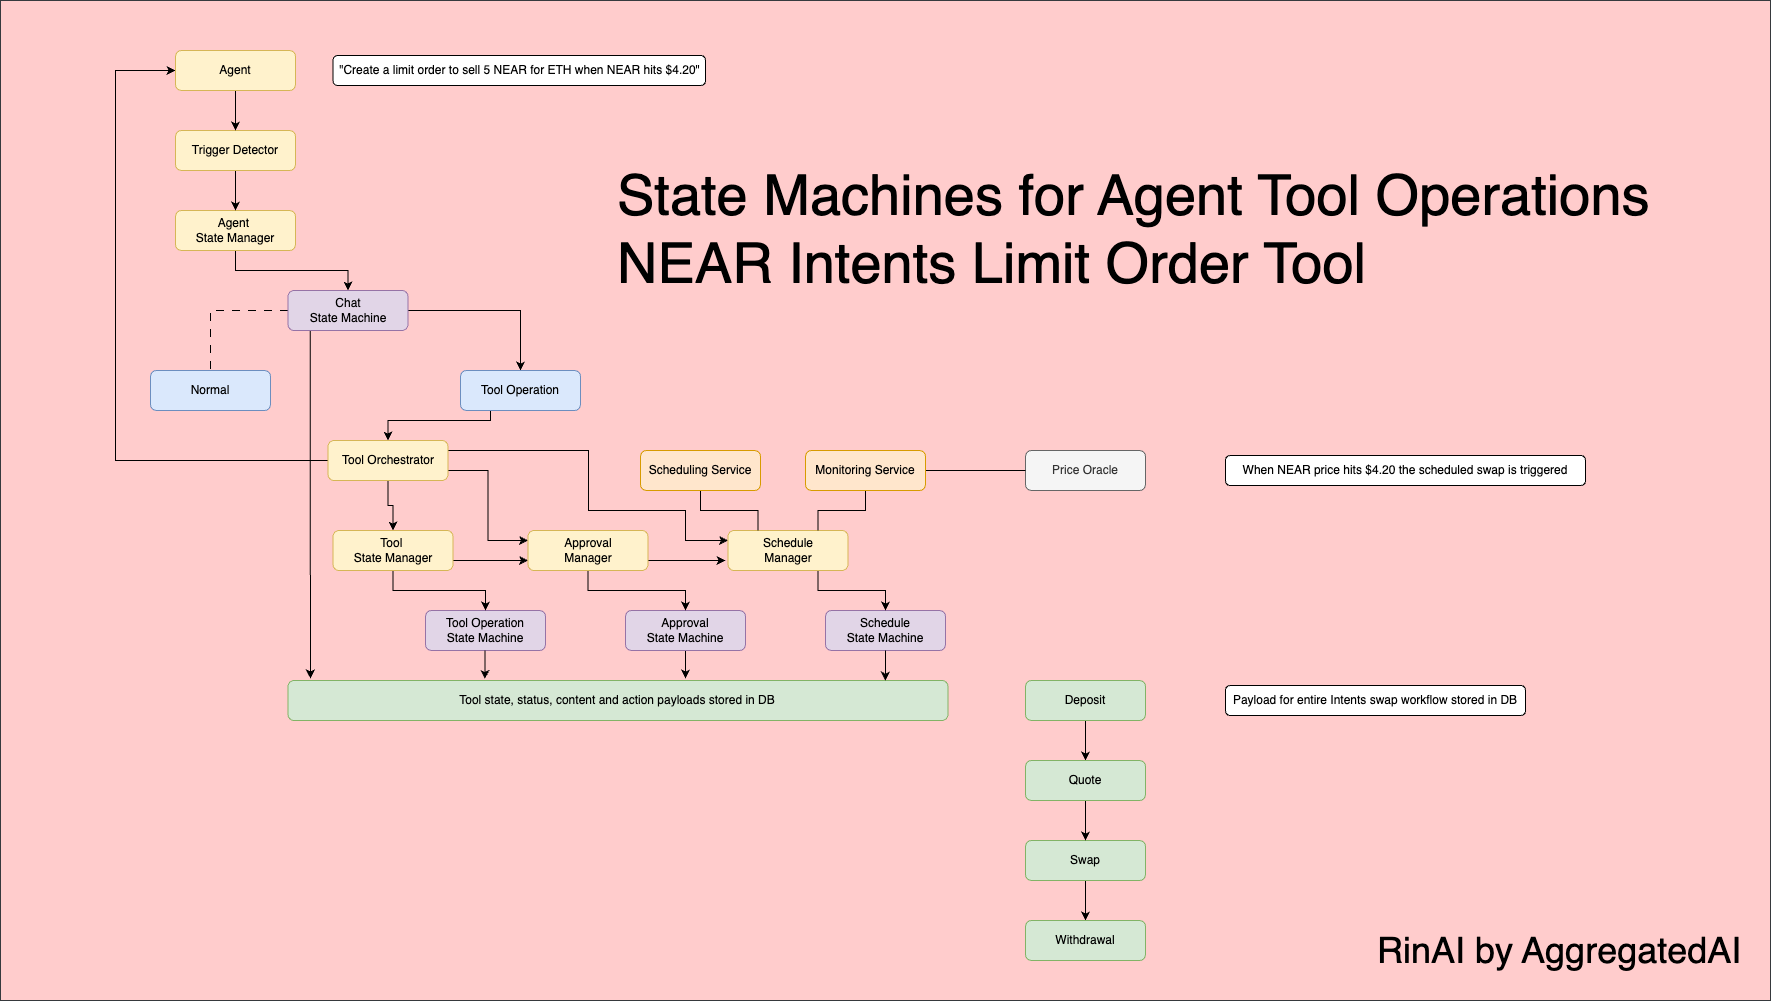

The diagram above was exported from draw.io. Its source (the exported page's mxGraphModel, read from the mxfile embedded in the PNG):
<mxGraphModel dx="2920" dy="-1012" grid="1" gridSize="10" guides="1" tooltips="1" connect="1" arrows="1" fold="1" page="1" pageScale="1" pageWidth="850" pageHeight="1100" math="0" shadow="0">
  <root>
    <mxCell id="0" />
    <mxCell id="1" parent="0" />
    <mxCell id="Gkby_peQndNJxGTCADlg-50" value="" style="rounded=0;whiteSpace=wrap;html=1;fillColor=#ffcccc;strokeColor=#36393d;" vertex="1" parent="1">
      <mxGeometry x="-85" y="2640" width="1770" height="1000" as="geometry" />
    </mxCell>
    <mxCell id="Gkby_peQndNJxGTCADlg-1" style="edgeStyle=orthogonalEdgeStyle;rounded=0;orthogonalLoop=1;jettySize=auto;html=1;" edge="1" parent="1" source="Gkby_peQndNJxGTCADlg-2">
      <mxGeometry relative="1" as="geometry">
        <mxPoint x="600" y="3318" as="targetPoint" />
      </mxGeometry>
    </mxCell>
    <mxCell id="Gkby_peQndNJxGTCADlg-2" value="Approval&lt;div&gt;State Machine&lt;/div&gt;" style="rounded=1;whiteSpace=wrap;html=1;fillColor=#e1d5e7;strokeColor=#9673a6;" vertex="1" parent="1">
      <mxGeometry x="540" y="3250" width="120" height="40" as="geometry" />
    </mxCell>
    <mxCell id="Gkby_peQndNJxGTCADlg-3" value="Tool Operation&lt;div&gt;State Machine&lt;/div&gt;" style="rounded=1;whiteSpace=wrap;html=1;fillColor=#e1d5e7;strokeColor=#9673a6;" vertex="1" parent="1">
      <mxGeometry x="340" y="3250" width="120" height="40" as="geometry" />
    </mxCell>
    <mxCell id="Gkby_peQndNJxGTCADlg-4" style="edgeStyle=orthogonalEdgeStyle;rounded=0;orthogonalLoop=1;jettySize=auto;html=1;entryX=0.5;entryY=0;entryDx=0;entryDy=0;exitX=1;exitY=0.5;exitDx=0;exitDy=0;" edge="1" parent="1" source="Gkby_peQndNJxGTCADlg-6" target="Gkby_peQndNJxGTCADlg-20">
      <mxGeometry relative="1" as="geometry">
        <mxPoint x="343.75" y="2950" as="sourcePoint" />
      </mxGeometry>
    </mxCell>
    <mxCell id="Gkby_peQndNJxGTCADlg-5" style="edgeStyle=orthogonalEdgeStyle;rounded=0;orthogonalLoop=1;jettySize=auto;html=1;dashed=1;dashPattern=8 8;endArrow=none;startFill=0;" edge="1" parent="1" source="Gkby_peQndNJxGTCADlg-6" target="Gkby_peQndNJxGTCADlg-18">
      <mxGeometry relative="1" as="geometry" />
    </mxCell>
    <mxCell id="Gkby_peQndNJxGTCADlg-6" value="Chat&lt;div&gt;State Machine&lt;/div&gt;" style="rounded=1;whiteSpace=wrap;html=1;fillColor=#e1d5e7;strokeColor=#9673a6;" vertex="1" parent="1">
      <mxGeometry x="202.5" y="2930" width="120" height="40" as="geometry" />
    </mxCell>
    <mxCell id="Gkby_peQndNJxGTCADlg-7" value="&lt;div&gt;Schedule&lt;/div&gt;&lt;div&gt;State Machine&lt;/div&gt;" style="rounded=1;whiteSpace=wrap;html=1;fillColor=#e1d5e7;strokeColor=#9673a6;" vertex="1" parent="1">
      <mxGeometry x="740" y="3250" width="120" height="40" as="geometry" />
    </mxCell>
    <mxCell id="Gkby_peQndNJxGTCADlg-8" style="edgeStyle=orthogonalEdgeStyle;rounded=0;orthogonalLoop=1;jettySize=auto;html=1;exitX=0.5;exitY=1;exitDx=0;exitDy=0;entryX=0.5;entryY=0;entryDx=0;entryDy=0;" edge="1" parent="1" source="Gkby_peQndNJxGTCADlg-9" target="Gkby_peQndNJxGTCADlg-6">
      <mxGeometry relative="1" as="geometry" />
    </mxCell>
    <mxCell id="Gkby_peQndNJxGTCADlg-9" value="Agent&amp;nbsp;&lt;div&gt;State Manager&lt;/div&gt;" style="rounded=1;whiteSpace=wrap;html=1;fillColor=#fff2cc;strokeColor=#d6b656;" vertex="1" parent="1">
      <mxGeometry x="90" y="2850" width="120" height="40" as="geometry" />
    </mxCell>
    <mxCell id="Gkby_peQndNJxGTCADlg-10" style="edgeStyle=orthogonalEdgeStyle;rounded=0;orthogonalLoop=1;jettySize=auto;html=1;exitX=0.5;exitY=1;exitDx=0;exitDy=0;entryX=0.5;entryY=0;entryDx=0;entryDy=0;" edge="1" parent="1" source="Gkby_peQndNJxGTCADlg-12" target="Gkby_peQndNJxGTCADlg-3">
      <mxGeometry relative="1" as="geometry" />
    </mxCell>
    <mxCell id="Gkby_peQndNJxGTCADlg-11" style="edgeStyle=orthogonalEdgeStyle;rounded=0;orthogonalLoop=1;jettySize=auto;html=1;exitX=1;exitY=0.75;exitDx=0;exitDy=0;entryX=0;entryY=0.75;entryDx=0;entryDy=0;" edge="1" parent="1" source="Gkby_peQndNJxGTCADlg-12" target="Gkby_peQndNJxGTCADlg-15">
      <mxGeometry relative="1" as="geometry" />
    </mxCell>
    <mxCell id="Gkby_peQndNJxGTCADlg-12" value="&lt;div&gt;Tool&amp;nbsp;&lt;/div&gt;&lt;div&gt;State Manager&lt;/div&gt;" style="rounded=1;whiteSpace=wrap;html=1;fillColor=#fff2cc;strokeColor=#d6b656;" vertex="1" parent="1">
      <mxGeometry x="247.5" y="3170" width="120" height="40" as="geometry" />
    </mxCell>
    <mxCell id="Gkby_peQndNJxGTCADlg-13" style="edgeStyle=orthogonalEdgeStyle;rounded=0;orthogonalLoop=1;jettySize=auto;html=1;exitX=0.5;exitY=1;exitDx=0;exitDy=0;entryX=0.5;entryY=0;entryDx=0;entryDy=0;" edge="1" parent="1" source="Gkby_peQndNJxGTCADlg-15" target="Gkby_peQndNJxGTCADlg-2">
      <mxGeometry relative="1" as="geometry" />
    </mxCell>
    <mxCell id="Gkby_peQndNJxGTCADlg-14" value="" style="edgeStyle=orthogonalEdgeStyle;rounded=0;orthogonalLoop=1;jettySize=auto;html=1;exitX=1;exitY=0.75;exitDx=0;exitDy=0;" edge="1" parent="1" source="Gkby_peQndNJxGTCADlg-15">
      <mxGeometry relative="1" as="geometry">
        <mxPoint x="640" y="3200" as="targetPoint" />
      </mxGeometry>
    </mxCell>
    <mxCell id="Gkby_peQndNJxGTCADlg-15" value="&lt;div&gt;Approval&lt;br&gt;&lt;span style=&quot;background-color: transparent; color: light-dark(rgb(0, 0, 0), rgb(255, 255, 255));&quot;&gt;Manager&lt;/span&gt;&lt;/div&gt;" style="rounded=1;whiteSpace=wrap;html=1;fillColor=#fff2cc;strokeColor=#d6b656;" vertex="1" parent="1">
      <mxGeometry x="442.5" y="3170" width="120" height="40" as="geometry" />
    </mxCell>
    <mxCell id="Gkby_peQndNJxGTCADlg-16" style="edgeStyle=orthogonalEdgeStyle;rounded=0;orthogonalLoop=1;jettySize=auto;html=1;exitX=0.75;exitY=1;exitDx=0;exitDy=0;" edge="1" parent="1" source="Gkby_peQndNJxGTCADlg-17" target="Gkby_peQndNJxGTCADlg-7">
      <mxGeometry relative="1" as="geometry" />
    </mxCell>
    <mxCell id="Gkby_peQndNJxGTCADlg-17" value="&lt;div&gt;Schedule&lt;br&gt;&lt;span style=&quot;background-color: transparent; color: light-dark(rgb(0, 0, 0), rgb(255, 255, 255));&quot;&gt;Manager&lt;/span&gt;&lt;/div&gt;" style="rounded=1;whiteSpace=wrap;html=1;fillColor=#fff2cc;strokeColor=#d6b656;" vertex="1" parent="1">
      <mxGeometry x="642.5" y="3170" width="120" height="40" as="geometry" />
    </mxCell>
    <mxCell id="Gkby_peQndNJxGTCADlg-18" value="Normal" style="rounded=1;whiteSpace=wrap;html=1;fillColor=#dae8fc;strokeColor=#6c8ebf;" vertex="1" parent="1">
      <mxGeometry x="65" y="3010" width="120" height="40" as="geometry" />
    </mxCell>
    <mxCell id="Gkby_peQndNJxGTCADlg-19" style="edgeStyle=orthogonalEdgeStyle;rounded=0;orthogonalLoop=1;jettySize=auto;html=1;exitX=0.25;exitY=1;exitDx=0;exitDy=0;entryX=0.5;entryY=0;entryDx=0;entryDy=0;" edge="1" parent="1" source="Gkby_peQndNJxGTCADlg-20" target="Gkby_peQndNJxGTCADlg-25">
      <mxGeometry relative="1" as="geometry">
        <Array as="points">
          <mxPoint x="405" y="3060" />
          <mxPoint x="303" y="3060" />
        </Array>
      </mxGeometry>
    </mxCell>
    <mxCell id="Gkby_peQndNJxGTCADlg-20" value="Tool Operation" style="rounded=1;whiteSpace=wrap;html=1;fillColor=#dae8fc;strokeColor=#6c8ebf;" vertex="1" parent="1">
      <mxGeometry x="375" y="3010" width="120" height="40" as="geometry" />
    </mxCell>
    <mxCell id="Gkby_peQndNJxGTCADlg-21" style="edgeStyle=orthogonalEdgeStyle;rounded=0;orthogonalLoop=1;jettySize=auto;html=1;" edge="1" parent="1" source="Gkby_peQndNJxGTCADlg-25" target="Gkby_peQndNJxGTCADlg-12">
      <mxGeometry relative="1" as="geometry" />
    </mxCell>
    <mxCell id="Gkby_peQndNJxGTCADlg-22" style="edgeStyle=orthogonalEdgeStyle;rounded=0;orthogonalLoop=1;jettySize=auto;html=1;entryX=0;entryY=0.25;entryDx=0;entryDy=0;exitX=1;exitY=0.75;exitDx=0;exitDy=0;" edge="1" parent="1" source="Gkby_peQndNJxGTCADlg-25" target="Gkby_peQndNJxGTCADlg-15">
      <mxGeometry relative="1" as="geometry" />
    </mxCell>
    <mxCell id="Gkby_peQndNJxGTCADlg-23" style="edgeStyle=orthogonalEdgeStyle;rounded=0;orthogonalLoop=1;jettySize=auto;html=1;entryX=0;entryY=0.25;entryDx=0;entryDy=0;exitX=1;exitY=0.25;exitDx=0;exitDy=0;" edge="1" parent="1" source="Gkby_peQndNJxGTCADlg-25" target="Gkby_peQndNJxGTCADlg-17">
      <mxGeometry relative="1" as="geometry">
        <Array as="points">
          <mxPoint x="503" y="3090" />
          <mxPoint x="503" y="3150" />
          <mxPoint x="600" y="3150" />
          <mxPoint x="600" y="3180" />
        </Array>
      </mxGeometry>
    </mxCell>
    <mxCell id="Gkby_peQndNJxGTCADlg-24" style="edgeStyle=orthogonalEdgeStyle;rounded=0;orthogonalLoop=1;jettySize=auto;html=1;entryX=0;entryY=0.5;entryDx=0;entryDy=0;" edge="1" parent="1" source="Gkby_peQndNJxGTCADlg-25" target="Gkby_peQndNJxGTCADlg-45">
      <mxGeometry relative="1" as="geometry">
        <Array as="points">
          <mxPoint x="30" y="3100" />
          <mxPoint x="30" y="2710" />
        </Array>
      </mxGeometry>
    </mxCell>
    <mxCell id="Gkby_peQndNJxGTCADlg-25" value="Tool Orchestrator" style="rounded=1;whiteSpace=wrap;html=1;fillColor=#fff2cc;strokeColor=#d6b656;" vertex="1" parent="1">
      <mxGeometry x="242.5" y="3080" width="120" height="40" as="geometry" />
    </mxCell>
    <mxCell id="Gkby_peQndNJxGTCADlg-26" style="edgeStyle=orthogonalEdgeStyle;rounded=0;orthogonalLoop=1;jettySize=auto;html=1;exitX=0.5;exitY=1;exitDx=0;exitDy=0;" edge="1" parent="1" source="Gkby_peQndNJxGTCADlg-27" target="Gkby_peQndNJxGTCADlg-9">
      <mxGeometry relative="1" as="geometry" />
    </mxCell>
    <mxCell id="Gkby_peQndNJxGTCADlg-27" value="Trigger Detector" style="rounded=1;whiteSpace=wrap;html=1;fillColor=#fff2cc;strokeColor=#d6b656;" vertex="1" parent="1">
      <mxGeometry x="90" y="2770" width="120" height="40" as="geometry" />
    </mxCell>
    <mxCell id="Gkby_peQndNJxGTCADlg-28" style="edgeStyle=orthogonalEdgeStyle;rounded=0;orthogonalLoop=1;jettySize=auto;html=1;entryX=0.5;entryY=0;entryDx=0;entryDy=0;" edge="1" parent="1" source="Gkby_peQndNJxGTCADlg-29" target="Gkby_peQndNJxGTCADlg-34">
      <mxGeometry relative="1" as="geometry" />
    </mxCell>
    <mxCell id="Gkby_peQndNJxGTCADlg-29" value="Deposit" style="rounded=1;whiteSpace=wrap;html=1;fillColor=#d5e8d4;strokeColor=#82b366;" vertex="1" parent="1">
      <mxGeometry x="940" y="3320" width="120" height="40" as="geometry" />
    </mxCell>
    <mxCell id="Gkby_peQndNJxGTCADlg-30" style="edgeStyle=orthogonalEdgeStyle;rounded=0;orthogonalLoop=1;jettySize=auto;html=1;entryX=0.5;entryY=0;entryDx=0;entryDy=0;entryPerimeter=0;" edge="1" parent="1" source="Gkby_peQndNJxGTCADlg-31" target="Gkby_peQndNJxGTCADlg-32">
      <mxGeometry relative="1" as="geometry">
        <mxPoint x="1000" y="3550" as="targetPoint" />
        <Array as="points" />
      </mxGeometry>
    </mxCell>
    <mxCell id="Gkby_peQndNJxGTCADlg-31" value="Swap" style="rounded=1;whiteSpace=wrap;html=1;fillColor=#d5e8d4;strokeColor=#82b366;" vertex="1" parent="1">
      <mxGeometry x="940" y="3480" width="120" height="40" as="geometry" />
    </mxCell>
    <mxCell id="Gkby_peQndNJxGTCADlg-32" value="Withdrawal" style="rounded=1;whiteSpace=wrap;html=1;fillColor=#d5e8d4;strokeColor=#82b366;" vertex="1" parent="1">
      <mxGeometry x="940" y="3560" width="120" height="40" as="geometry" />
    </mxCell>
    <mxCell id="Gkby_peQndNJxGTCADlg-33" style="edgeStyle=orthogonalEdgeStyle;rounded=0;orthogonalLoop=1;jettySize=auto;html=1;entryX=0.5;entryY=0;entryDx=0;entryDy=0;" edge="1" parent="1" source="Gkby_peQndNJxGTCADlg-34" target="Gkby_peQndNJxGTCADlg-31">
      <mxGeometry relative="1" as="geometry" />
    </mxCell>
    <mxCell id="Gkby_peQndNJxGTCADlg-34" value="Quote" style="rounded=1;whiteSpace=wrap;html=1;fillColor=#d5e8d4;strokeColor=#82b366;" vertex="1" parent="1">
      <mxGeometry x="940" y="3400" width="120" height="40" as="geometry" />
    </mxCell>
    <mxCell id="Gkby_peQndNJxGTCADlg-35" value="Price Oracle" style="rounded=1;whiteSpace=wrap;html=1;fillColor=#f5f5f5;fontColor=#333333;strokeColor=#666666;" vertex="1" parent="1">
      <mxGeometry x="940" y="3090" width="120" height="40" as="geometry" />
    </mxCell>
    <mxCell id="Gkby_peQndNJxGTCADlg-36" style="edgeStyle=orthogonalEdgeStyle;rounded=0;orthogonalLoop=1;jettySize=auto;html=1;entryX=0.75;entryY=0;entryDx=0;entryDy=0;endArrow=none;startFill=0;" edge="1" parent="1" source="Gkby_peQndNJxGTCADlg-38" target="Gkby_peQndNJxGTCADlg-17">
      <mxGeometry relative="1" as="geometry" />
    </mxCell>
    <mxCell id="Gkby_peQndNJxGTCADlg-37" style="edgeStyle=orthogonalEdgeStyle;rounded=0;orthogonalLoop=1;jettySize=auto;html=1;entryX=0;entryY=0.5;entryDx=0;entryDy=0;endArrow=none;startFill=0;" edge="1" parent="1" source="Gkby_peQndNJxGTCADlg-38" target="Gkby_peQndNJxGTCADlg-35">
      <mxGeometry relative="1" as="geometry" />
    </mxCell>
    <mxCell id="Gkby_peQndNJxGTCADlg-38" value="&lt;div&gt;Monitoring Service&lt;/div&gt;" style="rounded=1;whiteSpace=wrap;html=1;fillColor=#ffe6cc;strokeColor=#d79b00;" vertex="1" parent="1">
      <mxGeometry x="720" y="3090" width="120" height="40" as="geometry" />
    </mxCell>
    <mxCell id="Gkby_peQndNJxGTCADlg-39" style="edgeStyle=orthogonalEdgeStyle;rounded=0;orthogonalLoop=1;jettySize=auto;html=1;entryX=0.25;entryY=0;entryDx=0;entryDy=0;endArrow=none;startFill=0;" edge="1" parent="1" source="Gkby_peQndNJxGTCADlg-40" target="Gkby_peQndNJxGTCADlg-17">
      <mxGeometry relative="1" as="geometry" />
    </mxCell>
    <mxCell id="Gkby_peQndNJxGTCADlg-40" value="&lt;div&gt;Scheduling Service&lt;/div&gt;" style="rounded=1;whiteSpace=wrap;html=1;fillColor=#ffe6cc;strokeColor=#d79b00;" vertex="1" parent="1">
      <mxGeometry x="555" y="3090" width="120" height="40" as="geometry" />
    </mxCell>
    <mxCell id="Gkby_peQndNJxGTCADlg-41" value="Tool state, status, content and action payloads stored in DB" style="rounded=1;whiteSpace=wrap;html=1;fillColor=#d5e8d4;strokeColor=#82b366;" vertex="1" parent="1">
      <mxGeometry x="202.5" y="3320" width="660" height="40" as="geometry" />
    </mxCell>
    <mxCell id="Gkby_peQndNJxGTCADlg-42" style="edgeStyle=orthogonalEdgeStyle;rounded=0;orthogonalLoop=1;jettySize=auto;html=1;entryX=0.113;entryY=-0.036;entryDx=0;entryDy=0;entryPerimeter=0;exitX=0.496;exitY=0.998;exitDx=0;exitDy=0;exitPerimeter=0;" edge="1" parent="1" source="Gkby_peQndNJxGTCADlg-3">
      <mxGeometry relative="1" as="geometry">
        <mxPoint x="400" y="3290" as="sourcePoint" />
        <mxPoint x="399.38" y="3318.5600000000004" as="targetPoint" />
      </mxGeometry>
    </mxCell>
    <mxCell id="Gkby_peQndNJxGTCADlg-43" style="edgeStyle=orthogonalEdgeStyle;rounded=0;orthogonalLoop=1;jettySize=auto;html=1;entryX=0.905;entryY=0.005;entryDx=0;entryDy=0;entryPerimeter=0;" edge="1" parent="1" source="Gkby_peQndNJxGTCADlg-7" target="Gkby_peQndNJxGTCADlg-41">
      <mxGeometry relative="1" as="geometry" />
    </mxCell>
    <mxCell id="Gkby_peQndNJxGTCADlg-44" style="edgeStyle=orthogonalEdgeStyle;rounded=0;orthogonalLoop=1;jettySize=auto;html=1;entryX=0.5;entryY=0;entryDx=0;entryDy=0;" edge="1" parent="1" source="Gkby_peQndNJxGTCADlg-45" target="Gkby_peQndNJxGTCADlg-27">
      <mxGeometry relative="1" as="geometry" />
    </mxCell>
    <mxCell id="Gkby_peQndNJxGTCADlg-45" value="Agent" style="rounded=1;whiteSpace=wrap;html=1;fillColor=#fff2cc;strokeColor=#d6b656;" vertex="1" parent="1">
      <mxGeometry x="90" y="2690" width="120" height="40" as="geometry" />
    </mxCell>
    <mxCell id="Gkby_peQndNJxGTCADlg-46" style="edgeStyle=orthogonalEdgeStyle;rounded=0;orthogonalLoop=1;jettySize=auto;html=1;entryX=0.034;entryY=-0.05;entryDx=0;entryDy=0;entryPerimeter=0;exitX=0.186;exitY=1.013;exitDx=0;exitDy=0;exitPerimeter=0;" edge="1" parent="1" source="Gkby_peQndNJxGTCADlg-6" target="Gkby_peQndNJxGTCADlg-41">
      <mxGeometry relative="1" as="geometry">
        <mxPoint x="220" y="2971" as="sourcePoint" />
        <Array as="points" />
      </mxGeometry>
    </mxCell>
    <mxCell id="Gkby_peQndNJxGTCADlg-47" value="&quot;Create a limit order to sell 5 NEAR for ETH when NEAR hits $4.20&quot;" style="text;html=1;align=center;verticalAlign=middle;whiteSpace=wrap;rounded=1;fillColor=default;strokeColor=default;" vertex="1" parent="1">
      <mxGeometry x="247.5" y="2695" width="372.5" height="30" as="geometry" />
    </mxCell>
    <mxCell id="Gkby_peQndNJxGTCADlg-48" value="When NEAR price hits $4.20 the scheduled swap is triggered" style="text;html=1;align=center;verticalAlign=middle;whiteSpace=wrap;rounded=1;fillColor=default;strokeColor=default;" vertex="1" parent="1">
      <mxGeometry x="1140" y="3095" width="360" height="30" as="geometry" />
    </mxCell>
    <mxCell id="Gkby_peQndNJxGTCADlg-49" value="Payload for entire Intents swap workflow stored in DB" style="text;html=1;align=center;verticalAlign=middle;whiteSpace=wrap;rounded=1;fillColor=default;strokeColor=default;" vertex="1" parent="1">
      <mxGeometry x="1140" y="3325" width="300" height="30" as="geometry" />
    </mxCell>
    <mxCell id="Gkby_peQndNJxGTCADlg-51" value="&lt;div&gt;&lt;font style=&quot;font-size: 56px;&quot;&gt;State Machines for Agent Tool Operations&lt;/font&gt;&lt;div&gt;&lt;font style=&quot;font-size: 56px;&quot;&gt;NEAR Intents Limit Order Tool&lt;/font&gt;&lt;/div&gt;&lt;/div&gt;" style="text;html=1;align=left;verticalAlign=middle;whiteSpace=wrap;rounded=0;" vertex="1" parent="1">
      <mxGeometry x="530" y="2740" width="1060" height="260" as="geometry" />
    </mxCell>
    <mxCell id="Gkby_peQndNJxGTCADlg-52" value="&lt;div&gt;&lt;font style=&quot;font-size: 36px;&quot;&gt;RinAI by AggregatedAI&lt;/font&gt;&lt;/div&gt;" style="text;html=1;align=left;verticalAlign=middle;whiteSpace=wrap;rounded=0;" vertex="1" parent="1">
      <mxGeometry x="1290" y="3540" width="370" height="100" as="geometry" />
    </mxCell>
  </root>
</mxGraphModel>